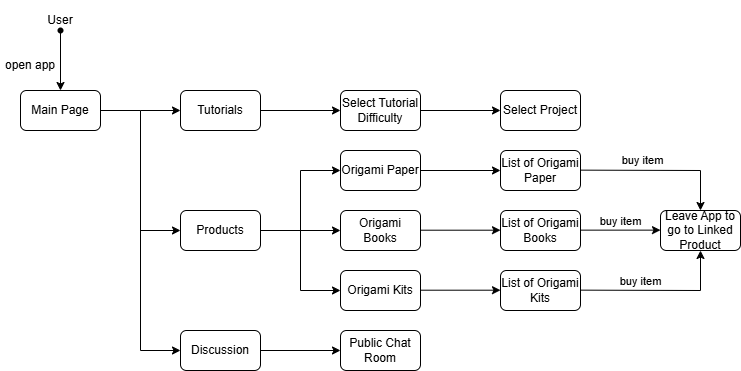

The diagram above was exported from draw.io. Its source (the exported page's mxGraphModel, read from the mxfile embedded in the PNG):
<mxGraphModel dx="1221" dy="652" grid="1" gridSize="10" guides="1" tooltips="1" connect="1" arrows="1" fold="1" page="1" pageScale="1" pageWidth="827" pageHeight="1169" math="0" shadow="0">
  <root>
    <mxCell id="WIyWlLk6GJQsqaUBKTNV-0" />
    <mxCell id="WIyWlLk6GJQsqaUBKTNV-1" parent="WIyWlLk6GJQsqaUBKTNV-0" />
    <mxCell id="kGI9GuPs4PWrDxtsOw6b-0" value="User" style="text;html=1;align=center;verticalAlign=middle;whiteSpace=wrap;rounded=0;" parent="WIyWlLk6GJQsqaUBKTNV-1" vertex="1">
      <mxGeometry x="90" y="110" width="60" height="40" as="geometry" />
    </mxCell>
    <mxCell id="kGI9GuPs4PWrDxtsOw6b-2" value="" style="shape=waypoint;sketch=0;fillStyle=solid;size=6;pointerEvents=1;points=[];fillColor=none;resizable=0;rotatable=0;perimeter=centerPerimeter;snapToPoint=1;" parent="WIyWlLk6GJQsqaUBKTNV-1" vertex="1">
      <mxGeometry x="110" y="130" width="20" height="20" as="geometry" />
    </mxCell>
    <mxCell id="kGI9GuPs4PWrDxtsOw6b-3" value="Main Page" style="rounded=1;whiteSpace=wrap;html=1;" parent="WIyWlLk6GJQsqaUBKTNV-1" vertex="1">
      <mxGeometry x="80" y="200" width="80" height="40" as="geometry" />
    </mxCell>
    <mxCell id="kGI9GuPs4PWrDxtsOw6b-4" value="" style="endArrow=classic;html=1;rounded=0;entryX=0.5;entryY=0;entryDx=0;entryDy=0;" parent="WIyWlLk6GJQsqaUBKTNV-1" source="kGI9GuPs4PWrDxtsOw6b-2" target="kGI9GuPs4PWrDxtsOw6b-3" edge="1">
      <mxGeometry width="50" height="50" relative="1" as="geometry">
        <mxPoint x="130" y="140" as="sourcePoint" />
        <mxPoint x="410" y="220" as="targetPoint" />
      </mxGeometry>
    </mxCell>
    <mxCell id="kGI9GuPs4PWrDxtsOw6b-5" value="open app" style="text;html=1;align=center;verticalAlign=middle;whiteSpace=wrap;rounded=0;" parent="WIyWlLk6GJQsqaUBKTNV-1" vertex="1">
      <mxGeometry x="60" y="160" width="60" height="30" as="geometry" />
    </mxCell>
    <mxCell id="kGI9GuPs4PWrDxtsOw6b-6" style="edgeStyle=orthogonalEdgeStyle;rounded=0;orthogonalLoop=1;jettySize=auto;html=1;entryX=0.517;entryY=0.044;entryDx=0;entryDy=0;entryPerimeter=0;" parent="WIyWlLk6GJQsqaUBKTNV-1" source="kGI9GuPs4PWrDxtsOw6b-2" target="kGI9GuPs4PWrDxtsOw6b-2" edge="1">
      <mxGeometry relative="1" as="geometry" />
    </mxCell>
    <mxCell id="kGI9GuPs4PWrDxtsOw6b-7" value="" style="endArrow=classic;html=1;rounded=0;exitX=1;exitY=0.5;exitDx=0;exitDy=0;entryX=0;entryY=0.5;entryDx=0;entryDy=0;" parent="WIyWlLk6GJQsqaUBKTNV-1" source="kGI9GuPs4PWrDxtsOw6b-3" target="kGI9GuPs4PWrDxtsOw6b-12" edge="1">
      <mxGeometry width="50" height="50" relative="1" as="geometry">
        <mxPoint x="180" y="280" as="sourcePoint" />
        <mxPoint x="240" y="200" as="targetPoint" />
        <Array as="points">
          <mxPoint x="200" y="220" />
        </Array>
      </mxGeometry>
    </mxCell>
    <mxCell id="kGI9GuPs4PWrDxtsOw6b-8" value="Products" style="rounded=1;whiteSpace=wrap;html=1;" parent="WIyWlLk6GJQsqaUBKTNV-1" vertex="1">
      <mxGeometry x="240" y="320" width="80" height="40" as="geometry" />
    </mxCell>
    <mxCell id="kGI9GuPs4PWrDxtsOw6b-10" value="" style="endArrow=classic;html=1;rounded=0;" parent="WIyWlLk6GJQsqaUBKTNV-1" edge="1">
      <mxGeometry width="50" height="50" relative="1" as="geometry">
        <mxPoint x="200" y="220" as="sourcePoint" />
        <mxPoint x="240" y="460" as="targetPoint" />
        <Array as="points">
          <mxPoint x="200" y="460" />
        </Array>
      </mxGeometry>
    </mxCell>
    <mxCell id="kGI9GuPs4PWrDxtsOw6b-11" value="Discussion" style="rounded=1;whiteSpace=wrap;html=1;" parent="WIyWlLk6GJQsqaUBKTNV-1" vertex="1">
      <mxGeometry x="240" y="440" width="80" height="40" as="geometry" />
    </mxCell>
    <mxCell id="kGI9GuPs4PWrDxtsOw6b-12" value="Tutorials" style="rounded=1;whiteSpace=wrap;html=1;" parent="WIyWlLk6GJQsqaUBKTNV-1" vertex="1">
      <mxGeometry x="240" y="200" width="80" height="40" as="geometry" />
    </mxCell>
    <mxCell id="kGI9GuPs4PWrDxtsOw6b-15" value="" style="endArrow=classic;html=1;rounded=0;entryX=0;entryY=0.5;entryDx=0;entryDy=0;" parent="WIyWlLk6GJQsqaUBKTNV-1" target="kGI9GuPs4PWrDxtsOw6b-8" edge="1">
      <mxGeometry width="50" height="50" relative="1" as="geometry">
        <mxPoint x="200" y="340" as="sourcePoint" />
        <mxPoint x="300" y="280" as="targetPoint" />
      </mxGeometry>
    </mxCell>
    <mxCell id="kGI9GuPs4PWrDxtsOw6b-16" value="" style="endArrow=classic;html=1;rounded=0;entryX=0;entryY=0.5;entryDx=0;entryDy=0;" parent="WIyWlLk6GJQsqaUBKTNV-1" target="kGI9GuPs4PWrDxtsOw6b-18" edge="1">
      <mxGeometry width="50" height="50" relative="1" as="geometry">
        <mxPoint x="320" y="460" as="sourcePoint" />
        <mxPoint x="360" y="460" as="targetPoint" />
      </mxGeometry>
    </mxCell>
    <mxCell id="kGI9GuPs4PWrDxtsOw6b-18" value="Public Chat Room" style="rounded=1;whiteSpace=wrap;html=1;" parent="WIyWlLk6GJQsqaUBKTNV-1" vertex="1">
      <mxGeometry x="400" y="440" width="80" height="40" as="geometry" />
    </mxCell>
    <mxCell id="kGI9GuPs4PWrDxtsOw6b-19" value="" style="endArrow=classic;html=1;rounded=0;entryX=0;entryY=0.5;entryDx=0;entryDy=0;" parent="WIyWlLk6GJQsqaUBKTNV-1" target="kGI9GuPs4PWrDxtsOw6b-25" edge="1">
      <mxGeometry width="50" height="50" relative="1" as="geometry">
        <mxPoint x="320" y="340" as="sourcePoint" />
        <mxPoint x="360" y="340" as="targetPoint" />
      </mxGeometry>
    </mxCell>
    <mxCell id="kGI9GuPs4PWrDxtsOw6b-23" value="" style="endArrow=classic;html=1;rounded=0;entryX=0;entryY=0.5;entryDx=0;entryDy=0;" parent="WIyWlLk6GJQsqaUBKTNV-1" target="kGI9GuPs4PWrDxtsOw6b-24" edge="1">
      <mxGeometry width="50" height="50" relative="1" as="geometry">
        <mxPoint x="320" y="220" as="sourcePoint" />
        <mxPoint x="360" y="220" as="targetPoint" />
      </mxGeometry>
    </mxCell>
    <mxCell id="kGI9GuPs4PWrDxtsOw6b-24" value="Select Tutorial Difficulty" style="rounded=1;whiteSpace=wrap;html=1;" parent="WIyWlLk6GJQsqaUBKTNV-1" vertex="1">
      <mxGeometry x="400" y="200" width="80" height="40" as="geometry" />
    </mxCell>
    <mxCell id="kGI9GuPs4PWrDxtsOw6b-25" value="Origami Books" style="rounded=1;whiteSpace=wrap;html=1;" parent="WIyWlLk6GJQsqaUBKTNV-1" vertex="1">
      <mxGeometry x="400" y="320" width="80" height="40" as="geometry" />
    </mxCell>
    <mxCell id="kGI9GuPs4PWrDxtsOw6b-26" value="Origami Paper" style="rounded=1;whiteSpace=wrap;html=1;" parent="WIyWlLk6GJQsqaUBKTNV-1" vertex="1">
      <mxGeometry x="400" y="260" width="80" height="40" as="geometry" />
    </mxCell>
    <mxCell id="kGI9GuPs4PWrDxtsOw6b-27" value="Origami Kits" style="rounded=1;whiteSpace=wrap;html=1;" parent="WIyWlLk6GJQsqaUBKTNV-1" vertex="1">
      <mxGeometry x="400" y="380" width="80" height="40" as="geometry" />
    </mxCell>
    <mxCell id="kGI9GuPs4PWrDxtsOw6b-29" value="" style="endArrow=classic;html=1;rounded=0;entryX=0;entryY=0.5;entryDx=0;entryDy=0;" parent="WIyWlLk6GJQsqaUBKTNV-1" target="kGI9GuPs4PWrDxtsOw6b-27" edge="1">
      <mxGeometry width="50" height="50" relative="1" as="geometry">
        <mxPoint x="360" y="340" as="sourcePoint" />
        <mxPoint x="360" y="400" as="targetPoint" />
        <Array as="points">
          <mxPoint x="360" y="400" />
        </Array>
      </mxGeometry>
    </mxCell>
    <mxCell id="kGI9GuPs4PWrDxtsOw6b-30" value="" style="endArrow=classic;html=1;rounded=0;entryX=0;entryY=0.5;entryDx=0;entryDy=0;" parent="WIyWlLk6GJQsqaUBKTNV-1" target="kGI9GuPs4PWrDxtsOw6b-26" edge="1">
      <mxGeometry width="50" height="50" relative="1" as="geometry">
        <mxPoint x="360" y="340" as="sourcePoint" />
        <mxPoint x="410" y="290" as="targetPoint" />
        <Array as="points">
          <mxPoint x="360" y="280" />
        </Array>
      </mxGeometry>
    </mxCell>
    <mxCell id="kGI9GuPs4PWrDxtsOw6b-31" value="List of Origami Books" style="rounded=1;whiteSpace=wrap;html=1;" parent="WIyWlLk6GJQsqaUBKTNV-1" vertex="1">
      <mxGeometry x="560" y="320" width="80" height="40" as="geometry" />
    </mxCell>
    <mxCell id="kGI9GuPs4PWrDxtsOw6b-32" value="List of Origami Paper" style="rounded=1;whiteSpace=wrap;html=1;" parent="WIyWlLk6GJQsqaUBKTNV-1" vertex="1">
      <mxGeometry x="560" y="260" width="80" height="40" as="geometry" />
    </mxCell>
    <mxCell id="kGI9GuPs4PWrDxtsOw6b-33" value="List of Origami Kits" style="rounded=1;whiteSpace=wrap;html=1;" parent="WIyWlLk6GJQsqaUBKTNV-1" vertex="1">
      <mxGeometry x="560" y="380" width="80" height="40" as="geometry" />
    </mxCell>
    <mxCell id="kGI9GuPs4PWrDxtsOw6b-34" value="" style="endArrow=classic;html=1;rounded=0;entryX=0;entryY=0.5;entryDx=0;entryDy=0;" parent="WIyWlLk6GJQsqaUBKTNV-1" target="kGI9GuPs4PWrDxtsOw6b-32" edge="1">
      <mxGeometry width="50" height="50" relative="1" as="geometry">
        <mxPoint x="480" y="280" as="sourcePoint" />
        <mxPoint x="530" y="230" as="targetPoint" />
      </mxGeometry>
    </mxCell>
    <mxCell id="kGI9GuPs4PWrDxtsOw6b-35" value="" style="endArrow=classic;html=1;rounded=0;entryX=0;entryY=0.5;entryDx=0;entryDy=0;" parent="WIyWlLk6GJQsqaUBKTNV-1" edge="1">
      <mxGeometry width="50" height="50" relative="1" as="geometry">
        <mxPoint x="480" y="399.7" as="sourcePoint" />
        <mxPoint x="560" y="399.7" as="targetPoint" />
      </mxGeometry>
    </mxCell>
    <mxCell id="kGI9GuPs4PWrDxtsOw6b-36" value="" style="endArrow=classic;html=1;rounded=0;entryX=0;entryY=0.5;entryDx=0;entryDy=0;" parent="WIyWlLk6GJQsqaUBKTNV-1" edge="1">
      <mxGeometry width="50" height="50" relative="1" as="geometry">
        <mxPoint x="480" y="339.7" as="sourcePoint" />
        <mxPoint x="560" y="339.7" as="targetPoint" />
      </mxGeometry>
    </mxCell>
    <mxCell id="kGI9GuPs4PWrDxtsOw6b-38" value="" style="endArrow=classic;html=1;rounded=0;entryX=0.5;entryY=0;entryDx=0;entryDy=0;" parent="WIyWlLk6GJQsqaUBKTNV-1" target="kGI9GuPs4PWrDxtsOw6b-41" edge="1">
      <mxGeometry width="50" height="50" relative="1" as="geometry">
        <mxPoint x="640" y="279.64" as="sourcePoint" />
        <mxPoint x="720" y="279.64" as="targetPoint" />
        <Array as="points">
          <mxPoint x="760" y="280" />
        </Array>
      </mxGeometry>
    </mxCell>
    <mxCell id="kGI9GuPs4PWrDxtsOw6b-45" value="buy item" style="edgeLabel;html=1;align=center;verticalAlign=middle;resizable=0;points=[];" parent="kGI9GuPs4PWrDxtsOw6b-38" connectable="0" vertex="1">
      <mxGeometry x="-0.2304" relative="1" as="geometry">
        <mxPoint y="-10" as="offset" />
      </mxGeometry>
    </mxCell>
    <mxCell id="kGI9GuPs4PWrDxtsOw6b-39" value="" style="endArrow=classic;html=1;rounded=0;entryX=0;entryY=0.5;entryDx=0;entryDy=0;" parent="WIyWlLk6GJQsqaUBKTNV-1" edge="1">
      <mxGeometry width="50" height="50" relative="1" as="geometry">
        <mxPoint x="640" y="339.64" as="sourcePoint" />
        <mxPoint x="720" y="339.64" as="targetPoint" />
      </mxGeometry>
    </mxCell>
    <mxCell id="kGI9GuPs4PWrDxtsOw6b-40" value="" style="endArrow=classic;html=1;rounded=0;entryX=0.5;entryY=1;entryDx=0;entryDy=0;" parent="WIyWlLk6GJQsqaUBKTNV-1" target="kGI9GuPs4PWrDxtsOw6b-41" edge="1">
      <mxGeometry width="50" height="50" relative="1" as="geometry">
        <mxPoint x="640" y="399.64" as="sourcePoint" />
        <mxPoint x="720" y="399.64" as="targetPoint" />
        <Array as="points">
          <mxPoint x="760" y="400" />
        </Array>
      </mxGeometry>
    </mxCell>
    <mxCell id="kGI9GuPs4PWrDxtsOw6b-41" value="Leave App to go to Linked Product" style="rounded=1;whiteSpace=wrap;html=1;" parent="WIyWlLk6GJQsqaUBKTNV-1" vertex="1">
      <mxGeometry x="720" y="320" width="80" height="40" as="geometry" />
    </mxCell>
    <mxCell id="kGI9GuPs4PWrDxtsOw6b-42" value="" style="endArrow=classic;html=1;rounded=0;" parent="WIyWlLk6GJQsqaUBKTNV-1" edge="1">
      <mxGeometry width="50" height="50" relative="1" as="geometry">
        <mxPoint x="480" y="220" as="sourcePoint" />
        <mxPoint x="560" y="220" as="targetPoint" />
      </mxGeometry>
    </mxCell>
    <mxCell id="kGI9GuPs4PWrDxtsOw6b-44" value="Select Project" style="rounded=1;whiteSpace=wrap;html=1;" parent="WIyWlLk6GJQsqaUBKTNV-1" vertex="1">
      <mxGeometry x="560" y="200" width="80" height="40" as="geometry" />
    </mxCell>
    <mxCell id="kGI9GuPs4PWrDxtsOw6b-46" value="buy item" style="edgeLabel;html=1;align=center;verticalAlign=middle;resizable=0;points=[];" parent="WIyWlLk6GJQsqaUBKTNV-1" connectable="0" vertex="1">
      <mxGeometry x="679.9982950018656" y="330.0042848850056" as="geometry" />
    </mxCell>
    <mxCell id="kGI9GuPs4PWrDxtsOw6b-47" value="buy item" style="edgeLabel;html=1;align=center;verticalAlign=middle;resizable=0;points=[];" parent="WIyWlLk6GJQsqaUBKTNV-1" connectable="0" vertex="1">
      <mxGeometry x="699.9982950018656" y="390.0042848850056" as="geometry" />
    </mxCell>
  </root>
</mxGraphModel>